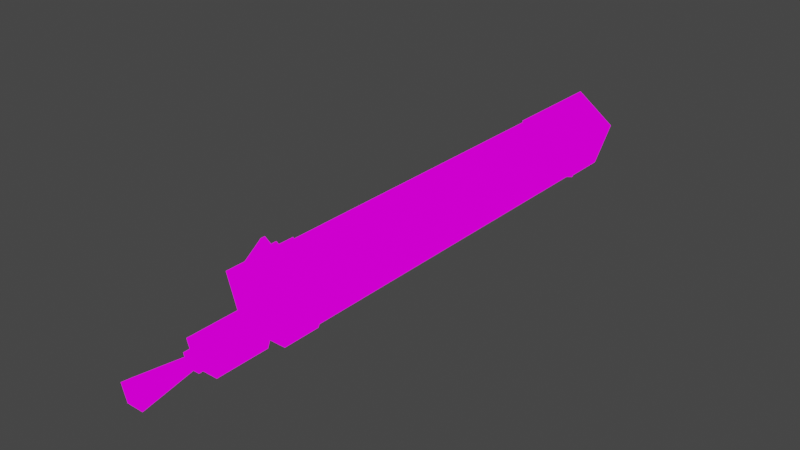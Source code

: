 # Source: TurretMG0815.blend  (saved by Blender 4.2.66; exported with 4.5.12 LTS)
import bpy
from mathutils import Matrix  # noqa: F401  (used for matrix-valued properties, if any)

bpy.ops.wm.read_factory_settings(use_empty=True)
scene = bpy.context.scene
scene.name = 'Scene'

# ---- collections
col_collection = bpy.data.collections.new('Collection'); scene.collection.children.link(col_collection)

# ---- images (referenced by path relative to the original .blend; pixels are not part of the script)
import os
ASSET_DIR = os.environ.get("B2B_ASSET_DIR", "")  # directory of the original .blend (textures are referenced by path, not embedded)
HERE = os.path.dirname(os.path.abspath(__file__))  # packed textures are extracted next to this script under _unpacked/

def load_image(name, relpath, width, height, colorspace="sRGB"):
    """Load a texture the original file referenced (path relative to the .blend, or extracted next to this script)."""
    p = next((c for c in (os.path.join(HERE, relpath), os.path.join(ASSET_DIR, relpath)) if relpath and os.path.exists(c)), "")
    if p:
        img = bpy.data.images.load(p, check_existing=True)
        img.name = name
    else:  # same state as the original file: an image datablock whose file is absent (Cycles renders it pink)
        img = bpy.data.images.new(name, width, height)
        img.source = "FILE"
        img.filepath = "//" + (relpath or name)
    img.colorspace_settings.name = colorspace
    return img
img_turretmg0815_a_png_001 = load_image('TurretMG0815_a.png.001', 'TurretMG0815_a.png', 1024, 1024, 'sRGB')

# ---- materials (node trees are filled in below, after node groups)
mat_mg0815 = bpy.data.materials.new('MG0815')
mat_mg0815.use_transparent_shadow = False

# ---- material node trees
mat_mg0815.use_nodes = True; mat_mg0815.node_tree.nodes.clear()
_N = mat_mg0815.node_tree.nodes; _L = mat_mg0815.node_tree.links
n0 = _N.new('ShaderNodeOutputMaterial'); n0.name = 'Material Output'; n0.location = (300, 300)
n1 = _N.new('ShaderNodeEmission'); n1.name = 'Emission'; n1.location = (10, 300)
n2 = _N.new('ShaderNodeTexImage'); n2.name = 'Image Texture'; n2.location = (-280, 280)
n2.image = img_turretmg0815_a_png_001
n2.interpolation = 'Closest'
_L.new(n1.outputs[0], n0.inputs[0])
_L.new(n2.outputs[0], n1.inputs[0])
n0.is_active_output = True

# ---- world
world_world = bpy.data.worlds.new('World'); scene.world = world_world
world_world.use_nodes = True; world_world.node_tree.nodes.clear()
_N = world_world.node_tree.nodes; _L = world_world.node_tree.links
n0 = _N.new('ShaderNodeOutputWorld'); n0.name = 'World Output'; n0.location = (300, 300)
n1 = _N.new('ShaderNodeBackground'); n1.name = 'Background'; n1.location = (10, 300)
n1.inputs[0].default_value = (0.05088, 0.05088, 0.05088, 1.0)
_L.new(n1.outputs[0], n0.inputs[0])
n0.is_active_output = True
world_world.color = (0.05088, 0.05088, 0.05088)
world_world.use_sun_shadow = False
world_world.sun_shadow_jitter_overblur = 0.0

# ---- meshes
me_circle_001 = bpy.data.meshes.new('Circle.001')
me_circle_001.from_pydata([(4.023e-08, -0.124, 0.7391), (-0.1293, -0.124, 0.6452), (-0.07989, -0.124, 0.4932), (0.07989, -0.124, 0.4932), (0.1293, -0.124, 0.6452), (4.023e-08, -1.443, 0.7391), (-0.1293, -1.443, 0.6452), (-0.07989, -1.443, 0.4932), (0.07989, -1.443, 0.4932), (0.1293, -1.443, 0.6452), (4e-08, -1.443, 0.7459), (-0.1357, -1.443, 0.6473), (-0.08388, -1.443, 0.4877), (0.08388, -1.443, 0.4877), (0.1357, -1.443, 0.6473), (4e-08, -1.549, 0.7459), (-0.1357, -1.575, 0.6473), (-0.08388, -1.575, 0.4877), (0.08388, -1.575, 0.4877), (0.1357, -1.575, 0.6473), (4e-08, -0.124, 0.7459), (-0.1357, -0.124, 0.6473), (-0.08388, -0.124, 0.4877), (0.08388, -0.124, 0.4877), (0.1357, -0.124, 0.6473), (4e-08, 0.0422, 0.7459), (-0.1357, 0.0422, 0.6473), (-0.08388, 0.0422, 0.4877), (0.08388, 0.0422, 0.4877), (0.1357, 0.0422, 0.6473), (0.01461, -0.5159, 0.4825), (-0.01461, -0.4345, 0.4998), (-0.01461, -0.4345, 0.4825), (-0.01461, -0.5159, 0.4998), (-0.01461, -0.5159, 0.4825), (0.01461, -0.5159, 0.4998), (0.01461, -0.4345, 0.4825), (0.01461, -0.4345, 0.4998), (0.01461, -0.5259, 0.4998), (0.01461, -0.5259, 0.477), (0.01461, -0.4245, 0.4998), (0.01461, -0.4245, 0.477), (-0.01461, -0.5259, 0.4998), (-0.01461, -0.4245, 0.4998), (-0.01461, -0.4245, 0.477), (-0.01461, -0.5259, 0.477), (0.01461, -0.5116, 0.4629), (0.01461, -0.4388, 0.4629), (-0.01461, -0.4388, 0.4629), (-0.01461, -0.5116, 0.4629), (0.01461, -0.5082, 0.4729), (0.01461, -0.4422, 0.4729), (-0.01461, -0.4422, 0.4729), (-0.01461, -0.5082, 0.4729), (4.514e-08, -1.575, 0.5893), (-0.0493, -1.575, 0.5535), (-0.03047, -1.575, 0.4955), (0.03047, -1.575, 0.4955), (0.0493, -1.575, 0.5535), (4.514e-08, -1.598, 0.5893), (-0.0493, -1.598, 0.5535), (-0.03047, -1.598, 0.4955), (0.03047, -1.598, 0.4955), (0.0493, -1.598, 0.5535), (4.446e-08, -1.598, 0.609), (-0.06806, -1.598, 0.5596), (-0.04206, -1.598, 0.4796), (0.04206, -1.598, 0.4796), (0.06806, -1.598, 0.5596), (4.446e-08, -1.784, 0.609), (-0.06806, -1.784, 0.5596), (-0.04206, -1.784, 0.4796), (0.04206, -1.784, 0.4796), (0.06806, -1.784, 0.5596), (4.53e-08, -1.784, 0.5744), (-0.03517, -1.784, 0.5489), (-0.02174, -1.784, 0.5075), (0.02174, -1.784, 0.5075), (0.03517, -1.784, 0.5489), (4.53e-08, -1.824, 0.5744), (-0.03517, -1.824, 0.5489), (-0.02174, -1.824, 0.5075), (0.02174, -1.824, 0.5075), (0.03517, -1.824, 0.5489), (4.598e-08, -1.824, 0.5591), (-0.02056, -1.824, 0.5441), (-0.0127, -1.824, 0.52), (0.0127, -1.824, 0.52), (0.02056, -1.824, 0.5441), (-0.06952, -1.497, 0.6953), (0.06952, -1.497, 0.6953), (-0.02195, -1.526, 0.7745), (0.02195, -1.526, 0.7745), (0.02195, -1.541, 0.7745), (-0.02195, -1.541, 0.7745), (0.0, -1.493, 0.6953), (-0.06952, -1.562, 0.6953), (0.0, -1.517, 0.7459), (-0.04185, 0.0422, 0.5383), (-0.04185, -0.07055, 0.5383), (0.04185, 0.0422, 0.5383), (0.04185, -0.07055, 0.5383), (-0.04185, 0.0422, 0.4602), (-0.04185, -0.07055, 0.4602), (0.04185, 0.0422, 0.4602), (0.04185, -0.07055, 0.4602), (4.559e-08, -0.03606, 0.431), (-0.02668, -0.01667, 0.431), (-0.01649, 0.0147, 0.431), (0.01649, 0.0147, 0.431), (0.02668, -0.01667, 0.431), (4.559e-08, -0.03606, 0.4602), (-0.02668, -0.01667, 0.4602), (-0.01649, 0.0147, 0.4602), (0.01649, 0.0147, 0.4602), (0.02668, -0.01667, 0.4602), (-0.04708, -2.014, 0.5527), (4.57e-08, -2.014, 0.587), (-0.0291, -2.014, 0.4974), (0.0291, -2.014, 0.4974), (0.04708, -2.014, 0.5527), (0.06952, -1.562, 0.6953)], [], [(4, 9, 8, 3), (2, 7, 6, 1), (0, 5, 9, 4), (3, 8, 7, 2), (1, 6, 5, 0), (12, 11, 14, 13), (10, 14, 11), (14, 19, 18, 13), (12, 17, 16, 11), (10, 15, 19, 14), (13, 18, 17, 12), (11, 16, 15, 10), (22, 23, 24, 21), (20, 21, 24), (23, 28, 29, 24), (21, 26, 27, 22), (24, 29, 25, 20), (22, 27, 28, 23), (20, 25, 26, 21), (39, 38, 42, 45), (44, 43, 40, 41), (49, 46, 39, 45), (35, 30, 34, 33), (51, 36, 32, 52), (51, 50, 46, 47), (30, 35, 38, 39), (37, 36, 41, 40), (36, 51, 47, 41), (53, 52, 48, 49), (50, 30, 39, 46), (52, 32, 44, 48), (33, 34, 45, 42), (32, 31, 43, 44), (36, 37, 31, 32), (34, 53, 49, 45), (30, 50, 53, 34), (50, 51, 52, 53), (44, 41, 47, 48), (48, 47, 46, 49), (15, 16, 19), (17, 18, 19, 16), (58, 63, 62, 57), (56, 61, 60, 55), (54, 59, 63, 58), (57, 62, 61, 56), (55, 60, 59, 54), (59, 64, 68, 63), (62, 67, 66, 61), (60, 65, 64, 59), (63, 68, 67, 62), (61, 66, 65, 60), (68, 73, 72, 67), (66, 71, 70, 65), (64, 69, 73, 68), (67, 72, 71, 66), (65, 70, 69, 64), (71, 72, 73, 70), (69, 70, 73), (78, 83, 82, 77), (76, 81, 80, 75), (74, 79, 83, 78), (77, 82, 81, 76), (75, 80, 79, 74), (81, 82, 83, 80), (79, 80, 83), (88, 120, 119, 87), (86, 118, 116, 85), (84, 117, 120, 88), (87, 119, 118, 86), (85, 116, 117, 84), (95, 89, 91, 97), (15, 93, 92, 97), (94, 15, 97, 91), (90, 95, 97, 92), (121, 93, 15), (103, 102, 104, 105), (98, 102, 103, 99), (99, 103, 105, 101), (101, 105, 104, 100), (106, 110, 115, 111), (109, 108, 113, 114), (107, 106, 111, 112), (110, 109, 114, 115), (108, 107, 112, 113), (107, 108, 109, 110, 106), (116, 118, 119, 120, 117), (121, 90, 92, 93), (94, 91, 89, 96), (15, 94, 96)])
_uv = me_circle_001.uv_layers.new(name='UVMap')
_uv.uv.foreach_set('vector', [0.4492, 0.8101, 0.1251, 0.8101, 0.125, 0.6725, 0.4492, 0.6725, 0.4492, 0.6725, 0.125, 0.6725, 0.1251, 0.8101, 0.4492, 0.8101, 0.4492, 0.9309, 0.125, 0.9309, 0.1251, 0.8101, 0.4492, 0.8101, 0.125, 0.6725, 0.4492, 0.6725, 0.4492, 0.8101, 0.1251, 0.8101, 0.4492, 0.8101, 0.1251, 0.8101, 0.125, 0.9309, 0.4492, 0.9309, 0.2578, 0.7886, 0.2693, 0.8758, 0.209, 0.8758, 0.2205, 0.7886, 0.2392, 0.9314, 0.209, 0.8758, 0.2693, 0.8758, 0.125, 0.7931, 0.1016, 0.7933, 0.1016, 0.6725, 0.125, 0.6724, 0.125, 0.6724, 0.1016, 0.6725, 0.1016, 0.7933, 0.125, 0.7931, 0.125, 0.931, 0.1016, 0.9309, 0.1016, 0.7933, 0.125, 0.7931, 0.125, 0.8103, 0.1016, 0.8101, 0.1016, 0.6725, 0.125, 0.6724, 0.125, 0.7931, 0.1016, 0.7933, 0.1016, 0.9309, 0.125, 0.931, 0.2205, 0.7886, 0.2578, 0.7886, 0.2693, 0.8758, 0.209, 0.8758, 0.2392, 0.9314, 0.209, 0.8758, 0.2693, 0.8758, 0.1333, 0.6757, 0.08889, 0.6757, 0.08889, 0.8108, 0.1333, 0.8108, 0.1333, 0.6757, 0.1333, 0.8108, 0.08889, 0.8108, 0.08889, 0.6757, 0.1333, 0.8108, 0.08889, 0.8108, 0.08889, 0.9459, 0.1333, 0.9459, 0.08889, 0.8108, 0.08889, 0.6757, 0.1333, 0.6757, 0.1333, 0.8108, 0.1333, 0.9459, 0.08889, 0.9459, 0.08889, 0.8108, 0.1333, 0.8108, 0.7735, 0.6828, 0.7812, 0.6828, 0.7812, 0.7115, 0.7735, 0.7115, 0.7304, 0.7115, 0.7225, 0.7115, 0.7225, 0.6828, 0.7304, 0.6828, 0.7656, 0.7115, 0.7656, 0.6828, 0.7735, 0.6828, 0.7735, 0.7115, 0.7812, 0.7115, 0.7735, 0.7115, 0.7735, 0.6828, 0.7812, 0.6828, 0.7384, 0.7115, 0.7304, 0.7115, 0.7304, 0.6828, 0.7384, 0.6828, 0.6394, 0.7036, 0.6096, 0.7036, 0.6081, 0.6925, 0.6409, 0.6925, 0.6062, 0.7143, 0.6062, 0.7335, 0.6017, 0.7335, 0.6017, 0.7081, 0.6429, 0.7335, 0.6429, 0.7143, 0.6474, 0.7081, 0.6474, 0.7335, 0.6429, 0.7143, 0.6394, 0.7036, 0.6409, 0.6925, 0.6474, 0.7081, 0.6394, 0.7036, 0.6096, 0.7036, 0.6081, 0.6925, 0.6409, 0.6925, 0.6096, 0.7036, 0.6062, 0.7143, 0.6017, 0.7081, 0.6081, 0.6925, 0.6096, 0.7036, 0.6062, 0.7143, 0.6017, 0.7081, 0.6081, 0.6925, 0.6429, 0.7335, 0.6429, 0.7143, 0.6474, 0.7081, 0.6474, 0.7335, 0.6062, 0.7143, 0.6062, 0.7335, 0.6017, 0.7335, 0.6017, 0.7081, 0.7304, 0.7115, 0.7225, 0.7115, 0.7225, 0.6828, 0.7304, 0.6828, 0.6429, 0.7143, 0.6394, 0.7036, 0.6409, 0.6925, 0.6474, 0.7081, 0.7735, 0.7115, 0.7656, 0.7115, 0.7656, 0.6828, 0.7735, 0.6828, 0.7656, 0.7115, 0.7384, 0.7115, 0.7384, 0.6828, 0.7656, 0.6828, 0.7304, 0.7115, 0.7304, 0.6828, 0.7384, 0.6828, 0.7384, 0.7115, 0.7384, 0.7115, 0.7384, 0.6828, 0.7656, 0.6828, 0.7656, 0.7115, 0.6298, 0.8461, 0.5997, 0.7904, 0.6599, 0.7904, 0.6112, 0.7032, 0.6484, 0.7032, 0.6599, 0.7904, 0.5997, 0.7904, 0.6981, 0.732, 0.6981, 0.7505, 0.6783, 0.7505, 0.6783, 0.732, 0.6586, 0.732, 0.6586, 0.7505, 0.6389, 0.7505, 0.6389, 0.732, 0.7178, 0.732, 0.7178, 0.7505, 0.6981, 0.7505, 0.6981, 0.732, 0.6783, 0.732, 0.6783, 0.7505, 0.6586, 0.7505, 0.6586, 0.732, 0.6389, 0.732, 0.6389, 0.7505, 0.6192, 0.7505, 0.6192, 0.732, 0.6271, 0.7348, 0.6351, 0.7412, 0.6186, 0.7709, 0.6186, 0.7502, 0.61, 0.735, 0.602, 0.7414, 0.6083, 0.6935, 0.6132, 0.7102, 0.6238, 0.7101, 0.6287, 0.6933, 0.6351, 0.7412, 0.6271, 0.7348, 0.6186, 0.7502, 0.6186, 0.7709, 0.602, 0.7414, 0.61, 0.735, 0.6132, 0.7102, 0.6083, 0.6935, 0.6287, 0.6933, 0.6238, 0.7101, 0.6308, 0.8221, 0.6016, 0.8221, 0.6016, 0.7897, 0.6308, 0.7897, 0.6308, 0.7573, 0.6016, 0.7573, 0.6016, 0.7249, 0.6308, 0.7249, 0.6308, 0.8545, 0.6016, 0.8545, 0.6016, 0.8221, 0.6308, 0.8221, 0.6308, 0.7897, 0.6016, 0.7897, 0.6016, 0.7573, 0.6308, 0.7573, 0.6308, 0.7249, 0.6016, 0.7249, 0.6016, 0.6925, 0.6308, 0.6925, 0.625, 0.6163, 0.6396, 0.6163, 0.6442, 0.6778, 0.6204, 0.6779, 0.6323, 0.7159, 0.6204, 0.6779, 0.6442, 0.6778, 0.7037, 0.7007, 0.7037, 0.7319, 0.6896, 0.7319, 0.6896, 0.7007, 0.6756, 0.7007, 0.6756, 0.7319, 0.6615, 0.7319, 0.6615, 0.7007, 0.6992, 0.7069, 0.6992, 0.7414, 0.6875, 0.7414, 0.6875, 0.7069, 0.6896, 0.7007, 0.6896, 0.7319, 0.6756, 0.7319, 0.6756, 0.7007, 0.6615, 0.7007, 0.6615, 0.7319, 0.6474, 0.7319, 0.6474, 0.7007, 0.625, 0.6163, 0.6396, 0.6163, 0.6442, 0.6778, 0.6204, 0.6779, 0.6323, 0.7159, 0.6204, 0.6779, 0.6442, 0.6778, 0.6602, 0.7272, 0.6168, 0.7179, 0.6168, 0.7288, 0.6602, 0.7319, 0.6602, 0.7368, 0.6168, 0.7399, 0.6168, 0.7508, 0.6602, 0.7415, 0.6602, 0.7226, 0.6168, 0.7075, 0.6168, 0.7179, 0.6602, 0.7272, 0.6602, 0.7319, 0.6168, 0.7288, 0.6168, 0.7399, 0.6602, 0.7368, 0.6602, 0.7415, 0.6168, 0.7508, 0.6168, 0.7612, 0.6602, 0.7461, 0.1915, 0.6731, 0.2107, 0.6731, 0.1975, 0.7389, 0.1915, 0.7162, 0.2529, 0.6702, 0.2517, 0.6885, 0.2493, 0.6885, 0.2478, 0.6702, 0.2517, 0.6885, 0.2529, 0.6702, 0.2478, 0.6702, 0.2493, 0.6885, 0.1722, 0.6731, 0.1915, 0.6731, 0.1915, 0.7162, 0.1854, 0.7389, 0.2307, 0.7389, 0.2135, 0.6731, 0.2307, 0.6731, 0.6006, 0.6947, 0.6006, 0.7512, 0.6284, 0.7512, 0.6284, 0.6947, 0.6016, 0.6924, 0.6016, 0.7436, 0.6211, 0.7436, 0.6211, 0.6924, 0.6211, 0.7436, 0.6016, 0.7436, 0.6016, 0.6924, 0.6211, 0.6924, 0.6016, 0.7436, 0.6016, 0.6924, 0.6211, 0.6924, 0.6211, 0.7436, 0.6563, 0.7788, 0.6601, 0.7788, 0.6601, 0.7692, 0.6563, 0.7692, 0.6601, 0.7788, 0.6563, 0.7788, 0.6563, 0.7692, 0.6601, 0.7692, 0.6601, 0.7788, 0.6563, 0.7788, 0.6563, 0.7692, 0.6601, 0.7692, 0.6601, 0.7788, 0.6563, 0.7788, 0.6563, 0.7692, 0.6601, 0.7692, 0.6563, 0.7788, 0.6601, 0.7788, 0.6601, 0.7692, 0.6563, 0.7692, 0.6507, 0.7974, 0.6405, 0.8154, 0.6304, 0.7972, 0.6343, 0.7679, 0.6468, 0.768, 0.5789, 0.5712, 0.5716, 0.558, 0.5744, 0.5368, 0.5835, 0.5369, 0.5863, 0.5581, 0.255, 0.7354, 0.2446, 0.7354, 0.2493, 0.6885, 0.2517, 0.6885, 0.2517, 0.6885, 0.2493, 0.6885, 0.2446, 0.7354, 0.255, 0.7354, 0.2135, 0.6731, 0.2307, 0.6731, 0.2307, 0.7389])
me_circle_001.materials.append(mat_mg0815)
me_circle_001.use_remesh_fix_poles = True
me_circle_001.use_remesh_preserve_attributes = False
me_circle_001.update()

# ---- objects
ob_mg0815_barrel = bpy.data.objects.new('MG0815.Barrel', me_circle_001)

# ---- transforms, parenting, visibility, modifiers, constraints
ob_mg0815_barrel.location = (0.0, 0.0, 0.0)

# ---- collection membership
col_collection.objects.link(ob_mg0815_barrel)

# ---- scene / render settings (as saved in the file)
scene.frame_start = 1; scene.frame_end = 250; scene.frame_set(8)
scene.render.engine = 'BLENDER_EEVEE_NEXT'
scene.cycles.sampling_pattern = 'TABULATED_SOBOL'
scene.cycles.use_light_tree = False
scene.view_settings.view_transform = 'Filmic'
bpy.context.view_layer.update()

# ---- added for rendering (the .blend has no active camera): camera
cam_auto = bpy.data.cameras.new('AutoCamera')
cam_auto.lens = 50.0
cam_auto.sensor_width = 36.0
cam_auto.clip_end = 1000.0
ob_auto_camera = bpy.data.objects.new('AutoCamera', cam_auto)
scene.collection.objects.link(ob_auto_camera)
ob_auto_camera.location = (1.94552, -3.32077, 2.15915)
ob_auto_camera.rotation_euler = (1.09748, -7.21219e-08, 0.694738)
scene.camera = ob_auto_camera
bpy.context.view_layer.update()
